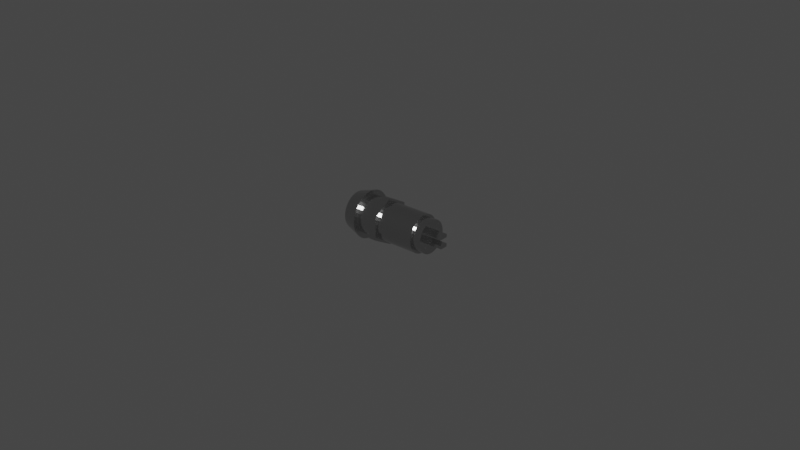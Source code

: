 # Source: key_switch.blend  (saved by Blender 2.93.20; exported with 4.5.12 LTS)
import bpy
from mathutils import Matrix  # noqa: F401  (used for matrix-valued properties, if any)

bpy.ops.wm.read_factory_settings(use_empty=True)
scene = bpy.context.scene
scene.name = 'Scene'

# ---- collections
col_collection = bpy.data.collections.new('Collection'); scene.collection.children.link(col_collection)

# ---- materials (node trees are filled in below, after node groups)
mat_key_switch = bpy.data.materials.new('key_switch')

# ---- material node trees
mat_key_switch.use_nodes = True; mat_key_switch.node_tree.nodes.clear()
_N = mat_key_switch.node_tree.nodes; _L = mat_key_switch.node_tree.links
n0 = _N.new('ShaderNodeBsdfPrincipled'); n0.name = 'Principled BSDF'; n0.location = (10, 300)
n0.distribution = 'GGX'
n0.subsurface_method = 'BURLEY'
n0.inputs[0].default_value = (0.5382, 0.5382, 0.5382, 1.0)
n0.inputs[1].default_value = 1.0
n0.inputs[2].default_value = 0.1765
n0.inputs[3].default_value = 1.45
n0.inputs[13].default_value = 1.0
n0.inputs[27].default_value = (0.0, 0.0, 0.0, 1.0)
n0.inputs[28].default_value = 1.0
n1 = _N.new('ShaderNodeOutputMaterial'); n1.name = 'Material Output'; n1.location = (300, 300)
_L.new(n0.outputs[0], n1.inputs[0])
n1.is_active_output = True

# ---- world
world_world = bpy.data.worlds.new('World'); scene.world = world_world
world_world.use_nodes = True; world_world.node_tree.nodes.clear()
_N = world_world.node_tree.nodes; _L = world_world.node_tree.links
n0 = _N.new('ShaderNodeOutputWorld'); n0.name = 'World Output'; n0.location = (300, 300)
n1 = _N.new('ShaderNodeBackground'); n1.name = 'Background'; n1.location = (10, 300)
n1.inputs[0].default_value = (0.05088, 0.05088, 0.05088, 1.0)
_L.new(n1.outputs[0], n0.inputs[0])
n0.is_active_output = True
world_world.color = (0.05088, 0.05088, 0.05088)
world_world.use_sun_shadow = False
world_world.sun_shadow_jitter_overblur = 0.0

# ---- meshes
me_circle = bpy.data.meshes.new('Circle')
me_circle.from_pydata([(1.887e-09, 0.006, 0.025), (-0.001171, 0.005885, 0.025), (-0.002296, 0.005543, 0.025), (-0.003333, 0.004989, 0.025), (-0.004243, 0.004243, 0.025), (-0.004989, 0.003333, 0.025), (-0.005543, 0.002296, 0.025), (-0.005885, 0.001171, 0.025), (-0.006, -2.623e-10, 0.025), (-0.005885, -0.001171, 0.025), (-0.005543, -0.002296, 0.025), (-0.004989, -0.003333, 0.025), (-0.004243, -0.004243, 0.025), (-0.003333, -0.004989, 0.025), (-0.002296, -0.005543, 0.025), (-0.001171, -0.005885, 0.025), (2.412e-09, -0.006, 0.025), (0.001171, -0.005885, 0.025), (0.002296, -0.005543, 0.025), (0.003333, -0.004989, 0.025), (0.004243, -0.004243, 0.025), (0.004989, -0.003333, 0.025), (0.005543, -0.002296, 0.025), (0.005885, -0.001171, 0.025), (0.006, 7.155e-11, 0.025), (0.005885, 0.001171, 0.025), (0.005543, 0.002296, 0.025), (0.004989, 0.003333, 0.025), (0.004243, 0.004243, 0.025), (0.003333, 0.004989, 0.025), (0.002296, 0.005543, 0.025), (0.001171, 0.005885, 0.025), (3.775e-10, 0.006, 0.005), (-0.001171, 0.005885, 0.005), (-0.002296, 0.005543, 0.005), (-0.003333, 0.004989, 0.005), (-0.004243, 0.004243, 0.005), (-0.004989, 0.003333, 0.005), (-0.005543, 0.002296, 0.005), (-0.005885, 0.001171, 0.005), (-0.006, -2.623e-10, 0.005), (-0.005885, -0.001171, 0.005), (-0.005543, -0.002296, 0.005), (-0.004989, -0.003333, 0.005), (-0.004243, -0.004243, 0.005), (-0.003333, -0.004989, 0.005), (-0.002296, -0.005543, 0.005), (-0.001171, -0.005885, 0.005), (9.02e-10, -0.006, 0.005), (0.001171, -0.005885, 0.005), (0.002296, -0.005543, 0.005), (0.003333, -0.004989, 0.005), (0.004243, -0.004243, 0.005), (0.004989, -0.003333, 0.005), (0.005543, -0.002296, 0.005), (0.005885, -0.001171, 0.005), (0.006, 7.155e-11, 0.005), (0.005885, 0.001171, 0.005), (0.005543, 0.002296, 0.005), (0.004989, 0.003333, 0.005), (0.004243, 0.004243, 0.005), (0.003333, 0.004989, 0.005), (0.002296, 0.005543, 0.005), (0.001171, 0.005885, 0.005)], [], [(1, 2, 3, 4, 5, 6, 7, 8, 9, 10, 11, 12, 13, 14, 15, 16, 17, 18, 19, 20, 21, 22, 23, 24, 25, 26, 27, 28, 29, 30, 31, 0), (33, 34, 35, 36, 37, 38, 39, 40, 41, 42, 43, 44, 45, 46, 47, 48, 49, 50, 51, 52, 53, 54, 55, 56, 57, 58, 59, 60, 61, 62, 63, 32), (28, 60, 61, 29), (29, 61, 62, 30), (30, 62, 63, 31), (7, 39, 40, 8), (24, 56, 57, 25), (23, 55, 56, 24), (22, 54, 55, 23), (25, 57, 58, 26), (26, 58, 59, 27), (27, 59, 60, 28), (31, 63, 32, 0), (14, 46, 47, 15), (15, 47, 48, 16), (16, 48, 49, 17), (8, 40, 41, 9), (9, 41, 42, 10), (6, 38, 39, 7), (5, 37, 38, 6), (4, 36, 37, 5), (3, 35, 36, 4), (10, 42, 43, 11), (11, 43, 44, 12), (12, 44, 45, 13), (13, 45, 46, 14), (17, 49, 50, 18), (18, 50, 51, 19), (21, 53, 54, 22), (20, 52, 53, 21), (19, 51, 52, 20), (2, 34, 35, 3), (1, 33, 34, 2), (0, 32, 33, 1)])
_uv = me_circle.uv_layers.new(name='UVMap')
_uv.uv.foreach_set('vector', [0.0, 0.0, 0.0, 0.0, 0.0, 0.0, 0.0, 0.0, 0.0, 0.0, 0.0, 0.0, 0.0, 0.0, 0.0, 0.0, 0.0, 0.0, 0.0, 0.0, 0.0, 0.0, 0.0, 0.0, 0.0, 0.0, 0.0, 0.0, 0.0, 0.0, 0.0, 0.0, 0.0, 0.0, 0.0, 0.0, 0.0, 0.0, 0.0, 0.0, 0.0, 0.0, 0.0, 0.0, 0.0, 0.0, 0.0, 0.0, 0.0, 0.0, 0.0, 0.0, 0.0, 0.0, 0.0, 0.0, 0.0, 0.0, 0.0, 0.0, 0.0, 0.0, 0.0, 0.0, 0.0, 0.0, 0.0, 0.0, 0.0, 0.0, 0.0, 0.0, 0.0, 0.0, 0.0, 0.0, 0.0, 0.0, 0.0, 0.0, 0.0, 0.0, 0.0, 0.0, 0.0, 0.0, 0.0, 0.0, 0.0, 0.0, 0.0, 0.0, 0.0, 0.0, 0.0, 0.0, 0.0, 0.0, 0.0, 0.0, 0.0, 0.0, 0.0, 0.0, 0.0, 0.0, 0.0, 0.0, 0.0, 0.0, 0.0, 0.0, 0.0, 0.0, 0.0, 0.0, 0.0, 0.0, 0.0, 0.0, 0.0, 0.0, 0.0, 0.0, 0.0, 0.0, 0.0, 0.0, 0.0, 0.0, 0.0, 0.0, 0.0, 0.0, 0.0, 0.0, 0.0, 0.0, 0.0, 0.0, 0.0, 0.0, 0.0, 0.0, 0.0, 0.0, 0.0, 0.0, 0.0, 0.0, 0.0, 0.0, 0.0, 0.0, 0.0, 0.0, 0.0, 0.0, 0.0, 0.0, 0.0, 0.0, 0.0, 0.0, 0.0, 0.0, 0.0, 0.0, 0.0, 0.0, 0.0, 0.0, 0.0, 0.0, 0.0, 0.0, 0.0, 0.0, 0.0, 0.0, 0.0, 0.0, 0.0, 0.0, 0.0, 0.0, 0.0, 0.0, 0.0, 0.0, 0.0, 0.0, 0.0, 0.0, 0.0, 0.0, 0.0, 0.0, 0.0, 0.0, 0.0, 0.0, 0.0, 0.0, 0.0, 0.0, 0.0, 0.0, 0.0, 0.0, 0.0, 0.0, 0.0, 0.0, 0.0, 0.0, 0.0, 0.0, 0.0, 0.0, 0.0, 0.0, 0.0, 0.0, 0.0, 0.0, 0.0, 0.0, 0.0, 0.0, 0.0, 0.0, 0.0, 0.0, 0.0, 0.0, 0.0, 0.0, 0.0, 0.0, 0.0, 0.0, 0.0, 0.0, 0.0, 0.0, 0.0, 0.0, 0.0, 0.0, 0.0, 0.0, 0.0, 0.0, 0.0, 0.0, 0.0, 0.0, 0.0, 0.0, 0.0, 0.0, 0.0, 0.0, 0.0, 0.0, 0.0, 0.0, 0.0, 0.0, 0.0, 0.0, 0.0, 0.0, 0.0, 0.0, 0.0, 0.0, 0.0, 0.0, 0.0, 0.0, 0.0, 0.0, 0.0, 0.0, 0.0, 0.0, 0.0, 0.0, 0.0, 0.0, 0.0, 0.0, 0.0, 0.0, 0.0, 0.0, 0.0, 0.0, 0.0, 0.0, 0.0, 0.0, 0.0, 0.0, 0.0, 0.0, 0.0, 0.0, 0.0, 0.0, 0.0, 0.0, 0.0, 0.0, 0.0, 0.0, 0.0, 0.0, 0.0, 0.0, 0.0, 0.0, 0.0, 0.0, 0.0, 0.0, 0.0, 0.0, 0.0, 0.0, 0.0, 0.0, 0.0, 0.0, 0.0, 0.0, 0.0, 0.0, 0.0, 0.0, 0.0, 0.0, 0.0, 0.0, 0.0, 0.0, 0.0, 0.0, 0.0, 0.0, 0.0, 0.0, 0.0, 0.0, 0.0, 0.0, 0.0, 0.0, 0.0, 0.0, 0.0, 0.0, 0.0, 0.0, 0.0, 0.0, 0.0, 0.0, 0.0, 0.0, 0.0, 0.0, 0.0, 0.0, 0.0, 0.0, 0.0, 0.0, 0.0, 0.0, 0.0, 0.0])
me_circle.materials.append(mat_key_switch)
me_circle.use_remesh_fix_poles = True
me_circle.use_remesh_preserve_attributes = False
me_circle.update()
me_circle_002 = bpy.data.meshes.new('Circle.002')
me_circle_002.from_pydata([(0.0, 0.00525, 0.0), (-0.001024, 0.005149, 0.0), (-0.002009, 0.00485, 0.0), (-0.002917, 0.004365, 0.0), (-0.003712, 0.003712, 0.0), (-0.004365, 0.002917, 0.0), (-0.00485, 0.002009, 0.0), (-0.005149, 0.001024, 0.0), (-0.00525, -2.295e-10, 0.0), (-0.005149, -0.001024, 0.0), (-0.00485, -0.002009, 0.0), (-0.004365, -0.002917, 0.0), (-0.003712, -0.003712, 0.0), (-0.002917, -0.004365, 0.0), (-0.002009, -0.00485, 0.0), (-0.001024, -0.005149, 0.0), (4.59e-10, -0.00525, 0.0), (0.001024, -0.005149, 0.0), (0.002009, -0.00485, 0.0), (0.002917, -0.004365, 0.0), (0.003712, -0.003712, 0.0), (0.004365, -0.002917, 0.0), (0.00485, -0.002009, 0.0), (0.005149, -0.001024, 0.0), (0.00525, 6.261e-11, 0.0), (0.005149, 0.001024, 0.0), (0.00485, 0.002009, 0.0), (0.004365, 0.002917, 0.0), (0.003712, 0.003712, 0.0), (0.002917, 0.004365, 0.0), (0.002009, 0.00485, 0.0), (0.001024, 0.005149, 0.0), (-0.001024, 0.005149, -0.003), (0.0, 0.00525, -0.003), (-0.002009, 0.00485, -0.003), (-0.002917, 0.004365, -0.003), (-0.003712, 0.003712, -0.003), (-0.004365, 0.002917, -0.003), (-0.00485, 0.002009, -0.003), (-0.005149, 0.001024, -0.003), (-0.00525, -2.295e-10, -0.003), (-0.005149, -0.001024, -0.003), (-0.00485, -0.002009, -0.003), (-0.004365, -0.002917, -0.003), (-0.003712, -0.003712, -0.003), (-0.002917, -0.004365, -0.003), (-0.002009, -0.00485, -0.003), (-0.001024, -0.005149, -0.003), (4.59e-10, -0.00525, -0.003), (0.001024, -0.005149, -0.003), (0.002009, -0.00485, -0.003), (0.002917, -0.004365, -0.003), (0.003712, -0.003712, -0.003), (0.004365, -0.002917, -0.003), (0.00485, -0.002009, -0.003), (0.005149, -0.001024, -0.003), (0.00525, 6.261e-11, -0.003), (0.005149, 0.001024, -0.003), (0.00485, 0.002009, -0.003), (0.004365, 0.002917, -0.003), (0.003712, 0.003712, -0.003), (0.002917, 0.004365, -0.003), (0.002009, 0.00485, -0.003), (0.001024, 0.005149, -0.003)], [], [(1, 0, 31, 30, 29, 28, 27, 26, 25, 24, 23, 22, 21, 20, 19, 18, 17, 16, 15, 14, 13, 12, 11, 10, 9, 8, 7, 6, 5, 4, 3, 2), (32, 34, 35, 36, 37, 38, 39, 40, 41, 42, 43, 44, 45, 46, 47, 48, 49, 50, 51, 52, 53, 54, 55, 56, 57, 58, 59, 60, 61, 62, 63, 33), (9, 10, 42, 41), (23, 24, 56, 55), (10, 11, 43, 42), (24, 25, 57, 56), (11, 12, 44, 43), (25, 26, 58, 57), (12, 13, 45, 44), (26, 27, 59, 58), (13, 14, 46, 45), (0, 1, 32, 33), (27, 28, 60, 59), (14, 15, 47, 46), (1, 2, 34, 32), (28, 29, 61, 60), (15, 16, 48, 47), (2, 3, 35, 34), (29, 30, 62, 61), (16, 17, 49, 48), (3, 4, 36, 35), (30, 31, 63, 62), (17, 18, 50, 49), (4, 5, 37, 36), (31, 0, 33, 63), (18, 19, 51, 50), (5, 6, 38, 37), (19, 20, 52, 51), (6, 7, 39, 38), (20, 21, 53, 52), (7, 8, 40, 39), (21, 22, 54, 53), (8, 9, 41, 40), (22, 23, 55, 54)])
_uv = me_circle_002.uv_layers.new(name='UVMap')
_uv.uv.foreach_set('vector', [0.0, 0.0, 0.0, 0.0, 0.0, 0.0, 0.0, 0.0, 0.0, 0.0, 0.0, 0.0, 0.0, 0.0, 0.0, 0.0, 0.0, 0.0, 0.0, 0.0, 0.0, 0.0, 0.0, 0.0, 0.0, 0.0, 0.0, 0.0, 0.0, 0.0, 0.0, 0.0, 0.0, 0.0, 0.0, 0.0, 0.0, 0.0, 0.0, 0.0, 0.0, 0.0, 0.0, 0.0, 0.0, 0.0, 0.0, 0.0, 0.0, 0.0, 0.0, 0.0, 0.0, 0.0, 0.0, 0.0, 0.0, 0.0, 0.0, 0.0, 0.0, 0.0, 0.0, 0.0, 0.0, 0.0, 0.0, 0.0, 0.0, 0.0, 0.0, 0.0, 0.0, 0.0, 0.0, 0.0, 0.0, 0.0, 0.0, 0.0, 0.0, 0.0, 0.0, 0.0, 0.0, 0.0, 0.0, 0.0, 0.0, 0.0, 0.0, 0.0, 0.0, 0.0, 0.0, 0.0, 0.0, 0.0, 0.0, 0.0, 0.0, 0.0, 0.0, 0.0, 0.0, 0.0, 0.0, 0.0, 0.0, 0.0, 0.0, 0.0, 0.0, 0.0, 0.0, 0.0, 0.0, 0.0, 0.0, 0.0, 0.0, 0.0, 0.0, 0.0, 0.0, 0.0, 0.0, 0.0, 0.0, 0.0, 0.0, 0.0, 0.0, 0.0, 0.0, 0.0, 0.0, 0.0, 0.0, 0.0, 0.0, 0.0, 0.0, 0.0, 0.0, 0.0, 0.0, 0.0, 0.0, 0.0, 0.0, 0.0, 0.0, 0.0, 0.0, 0.0, 0.0, 0.0, 0.0, 0.0, 0.0, 0.0, 0.0, 0.0, 0.0, 0.0, 0.0, 0.0, 0.0, 0.0, 0.0, 0.0, 0.0, 0.0, 0.0, 0.0, 0.0, 0.0, 0.0, 0.0, 0.0, 0.0, 0.0, 0.0, 0.0, 0.0, 0.0, 0.0, 0.0, 0.0, 0.0, 0.0, 0.0, 0.0, 0.0, 0.0, 0.0, 0.0, 0.0, 0.0, 0.0, 0.0, 0.0, 0.0, 0.0, 0.0, 0.0, 0.0, 0.0, 0.0, 0.0, 0.0, 0.0, 0.0, 0.0, 0.0, 0.0, 0.0, 0.0, 0.0, 0.0, 0.0, 0.0, 0.0, 0.0, 0.0, 0.0, 0.0, 0.0, 0.0, 0.0, 0.0, 0.0, 0.0, 0.0, 0.0, 0.0, 0.0, 0.0, 0.0, 0.0, 0.0, 0.0, 0.0, 0.0, 0.0, 0.0, 0.0, 0.0, 0.0, 0.0, 0.0, 0.0, 0.0, 0.0, 0.0, 0.0, 0.0, 0.0, 0.0, 0.0, 0.0, 0.0, 0.0, 0.0, 0.0, 0.0, 0.0, 0.0, 0.0, 0.0, 0.0, 0.0, 0.0, 0.0, 0.0, 0.0, 0.0, 0.0, 0.0, 0.0, 0.0, 0.0, 0.0, 0.0, 0.0, 0.0, 0.0, 0.0, 0.0, 0.0, 0.0, 0.0, 0.0, 0.0, 0.0, 0.0, 0.0, 0.0, 0.0, 0.0, 0.0, 0.0, 0.0, 0.0, 0.0, 0.0, 0.0, 0.0, 0.0, 0.0, 0.0, 0.0, 0.0, 0.0, 0.0, 0.0, 0.0, 0.0, 0.0, 0.0, 0.0, 0.0, 0.0, 0.0, 0.0, 0.0, 0.0, 0.0, 0.0, 0.0, 0.0, 0.0, 0.0, 0.0, 0.0, 0.0, 0.0, 0.0, 0.0, 0.0, 0.0, 0.0, 0.0, 0.0, 0.0, 0.0, 0.0, 0.0, 0.0, 0.0, 0.0, 0.0, 0.0, 0.0, 0.0, 0.0, 0.0, 0.0, 0.0, 0.0, 0.0, 0.0, 0.0, 0.0, 0.0, 0.0, 0.0, 0.0, 0.0, 0.0, 0.0, 0.0, 0.0, 0.0, 0.0, 0.0, 0.0, 0.0, 0.0, 0.0, 0.0, 0.0, 0.0])
me_circle_002.materials.append(mat_key_switch)
me_circle_002.use_remesh_fix_poles = True
me_circle_002.use_remesh_preserve_attributes = False
me_circle_002.update()
me_plane_006 = bpy.data.meshes.new('Plane.006')
me_plane_006.from_pydata([(-0.0025, -0.0025, 0.0), (0.0025, -0.0025, 0.0), (-0.0025, 0.0025, 0.0), (0.0025, 0.0025, 0.0), (-0.0025, 0.0025, -0.001), (-0.0025, -0.0025, -0.001), (0.0025, -0.0025, -0.001), (0.0025, 0.0025, -0.001)], [], [(0, 2, 3, 1), (5, 6, 7, 4), (0, 1, 6, 5), (1, 3, 7, 6), (2, 0, 5, 4), (3, 2, 4, 7)])
_uv = me_plane_006.uv_layers.new(name='UVMap')
_uv.uv.foreach_set('vector', [0.0, 0.0, 0.0, 1.0, 1.0, 1.0, 1.0, 0.0, 0.0, 0.0, 1.0, 0.0, 1.0, 1.0, 0.0, 1.0, 0.0, 0.0, 1.0, 0.0, 1.0, 0.0, 0.0, 0.0, 1.0, 0.0, 1.0, 1.0, 1.0, 1.0, 1.0, 0.0, 0.0, 1.0, 0.0, 0.0, 0.0, 0.0, 0.0, 1.0, 1.0, 1.0, 0.0, 1.0, 0.0, 1.0, 1.0, 1.0])
me_plane_006.materials.append(mat_key_switch)
me_plane_006.use_remesh_fix_poles = True
me_plane_006.use_remesh_preserve_attributes = False
me_plane_006.update()
me_plane_007 = bpy.data.meshes.new('Plane.007')
me_plane_007.from_pydata([(-0.0025, -0.0025, 0.0), (0.0025, -0.0025, 0.0), (-0.0025, 0.0025, 0.0), (0.0025, 0.0025, 0.0), (-0.0025, 0.0025, 0.001), (-0.0025, -0.0025, 0.001), (0.0025, -0.0025, 0.001), (0.0025, 0.0025, 0.001)], [], [(0, 2, 3, 1), (5, 6, 7, 4), (3, 2, 4, 7), (0, 1, 6, 5), (1, 3, 7, 6), (2, 0, 5, 4)])
_uv = me_plane_007.uv_layers.new(name='UVMap')
_uv.uv.foreach_set('vector', [0.0, 0.0, 0.0, 1.0, 1.0, 1.0, 1.0, 0.0, 0.0, 0.0, 1.0, 0.0, 1.0, 1.0, 0.0, 1.0, 1.0, 1.0, 0.0, 1.0, 0.0, 1.0, 1.0, 1.0, 0.0, 0.0, 1.0, 0.0, 1.0, 0.0, 0.0, 0.0, 1.0, 0.0, 1.0, 1.0, 1.0, 1.0, 1.0, 0.0, 0.0, 1.0, 0.0, 0.0, 0.0, 0.0, 0.0, 1.0])
me_plane_007.materials.append(mat_key_switch)
me_plane_007.use_remesh_fix_poles = True
me_plane_007.use_remesh_preserve_attributes = False
me_plane_007.update()
me_circle_005 = bpy.data.meshes.new('Circle.005')
me_circle_005.from_pydata([(2.595e-10, 0.004493, 0.0), (-0.0008765, 0.004406, 0.0), (-0.001719, 0.004151, 0.0), (-0.002496, 0.003736, 0.0), (-0.003177, 0.003177, 0.0), (-0.003736, 0.002496, 0.0), (-0.004151, 0.001719, 0.0), (-0.004406, 0.0008765, 0.0), (-0.004493, -2.284e-10, 0.0), (-0.004406, -0.0008765, 0.0), (-0.004151, -0.001719, 0.0), (-0.003736, -0.002496, 0.0), (-0.003177, -0.003177, 0.0), (-0.002496, -0.003736, 0.0), (-0.001719, -0.004151, 0.0), (-0.0008765, -0.004406, 0.0), (4.286e-10, -0.004493, 0.0), (0.0008765, -0.004406, 0.0), (0.001719, -0.004151, 0.0), (0.002496, -0.003736, 0.0), (0.003177, -0.003177, 0.0), (0.003736, -0.002496, 0.0), (0.004151, -0.001719, 0.0), (0.004406, -0.0008765, 0.0), (0.004493, 5.462e-11, 0.0), (0.004406, 0.0008765, 0.0), (0.004151, 0.001719, 0.0), (0.003736, 0.002496, 0.0), (0.003177, 0.003177, 0.0), (0.002496, 0.003736, 0.0), (0.001719, 0.004151, 0.0), (0.0008765, 0.004406, 0.0), (3.775e-10, 0.0076, 0.005), (-0.001483, 0.007454, 0.005), (-0.002908, 0.007021, 0.005), (-0.004222, 0.006319, 0.005), (-0.005374, 0.005374, 0.005), (-0.006319, 0.004222, 0.005), (-0.007021, 0.002908, 0.005), (-0.007454, 0.001483, 0.005), (-0.0076, -3.322e-10, 0.005), (-0.007454, -0.001483, 0.005), (-0.007021, -0.002908, 0.005), (-0.006319, -0.004222, 0.005), (-0.005374, -0.005374, 0.005), (-0.004222, -0.006319, 0.005), (-0.002908, -0.007021, 0.005), (-0.001483, -0.007454, 0.005), (1.042e-09, -0.0076, 0.005), (0.001483, -0.007454, 0.005), (0.002908, -0.007021, 0.005), (0.004222, -0.006319, 0.005), (0.005374, -0.005374, 0.005), (0.006319, -0.004222, 0.005), (0.007021, -0.002908, 0.005), (0.007454, -0.001483, 0.005), (0.0076, 9.063e-11, 0.005), (0.007454, 0.001483, 0.005), (0.007021, 0.002908, 0.005), (0.006319, 0.004222, 0.005), (0.005374, 0.005374, 0.005), (0.004222, 0.006319, 0.005), (0.002908, 0.007021, 0.005), (0.001483, 0.007454, 0.005), (-0.001171, 0.005885, 0.0), (0.0, 0.006, 0.0), (-0.002296, 0.005543, 0.0), (-0.003333, 0.004989, 0.0), (-0.004243, 0.004243, 0.0), (-0.004989, 0.003333, 0.0), (-0.005543, 0.002296, 0.0), (-0.005885, 0.001171, 0.0), (-0.006, -2.623e-10, 0.0), (-0.005885, -0.001171, 0.0), (-0.005543, -0.002296, 0.0), (-0.004989, -0.003333, 0.0), (-0.004243, -0.004243, 0.0), (-0.003333, -0.004989, 0.0), (-0.002296, -0.005543, 0.0), (-0.001171, -0.005885, 0.0), (5.245e-10, -0.006, 0.0), (0.001171, -0.005885, 0.0), (0.002296, -0.005543, 0.0), (0.003333, -0.004989, 0.0), (0.004243, -0.004243, 0.0), (0.004989, -0.003333, 0.0), (0.005543, -0.002296, 0.0), (0.005885, -0.001171, 0.0), (0.006, 7.155e-11, 0.0), (0.005885, 0.001171, 0.0), (0.005543, 0.002296, 0.0), (0.004989, 0.003333, 0.0), (0.004243, 0.004243, 0.0), (0.003333, 0.004989, 0.0), (0.002296, 0.005543, 0.0), (0.001171, 0.005885, 0.0), (-0.001315, -0.0005342, 0.001559), (0.001431, -0.0005534, 0.001559), (0.001431, 0.000637, 0.001559), (-0.001315, 0.000637, 0.001559), (-0.0008765, 0.004406, 0.0002631), (2.595e-10, 0.004493, 0.0002631), (-0.001719, 0.004151, 0.0002631), (-0.002496, 0.003736, 0.0002631), (-0.003177, 0.003177, 0.0002631), (-0.003736, 0.002496, 0.0002631), (-0.004151, 0.001719, 0.0002631), (-0.004406, 0.0008765, 0.0002631), (-0.004493, -2.284e-10, 0.0002631), (-0.004406, -0.0008765, 0.0002631), (-0.004151, -0.001719, 0.0002631), (-0.003736, -0.002496, 0.0002631), (-0.003177, -0.003177, 0.0002631), (-0.002496, -0.003736, 0.0002631), (-0.001719, -0.004151, 0.0002631), (-0.0008765, -0.004406, 0.0002631), (4.286e-10, -0.004493, 0.0002631), (0.0008765, -0.004406, 0.0002631), (0.001719, -0.004151, 0.0002631), (0.002496, -0.003736, 0.0002631), (0.003177, -0.003177, 0.0002631), (0.003736, -0.002496, 0.0002631), (0.004151, -0.001719, 0.0002631), (0.004406, -0.0008765, 0.0002631), (0.004493, 5.462e-11, 0.0002631), (0.004406, 0.0008765, 0.0002631), (0.004151, 0.001719, 0.0002631), (0.003736, 0.002496, 0.0002631), (0.003177, 0.003177, 0.0002631), (0.002496, 0.003736, 0.0002631), (0.001719, 0.004151, 0.0002631), (0.0008765, 0.004406, 0.0002631), (-0.001315, 0.000637, 0.0002631), (0.001431, 0.000637, 0.0002631), (0.001431, -0.0005534, 0.0002631), (-0.001315, -0.0005342, 0.0002631)], [], [(21, 22, 122, 121), (33, 34, 35, 36, 37, 38, 39, 40, 41, 42, 43, 44, 45, 46, 47, 48, 49, 50, 51, 52, 53, 54, 55, 56, 57, 58, 59, 60, 61, 62, 63, 32), (71, 39, 40, 72), (72, 40, 41, 73), (73, 41, 42, 74), (74, 42, 43, 75), (75, 43, 44, 76), (76, 44, 45, 77), (77, 45, 46, 78), (78, 46, 47, 79), (79, 47, 48, 80), (80, 48, 49, 81), (81, 49, 50, 82), (82, 50, 51, 83), (83, 51, 52, 84), (84, 52, 53, 85), (85, 53, 54, 86), (86, 54, 55, 87), (87, 55, 56, 88), (88, 56, 57, 89), (89, 57, 58, 90), (90, 58, 59, 91), (91, 59, 60, 92), (92, 60, 61, 93), (93, 61, 62, 94), (94, 62, 63, 95), (95, 63, 32, 65), (65, 32, 33, 64), (64, 33, 34, 66), (66, 34, 35, 67), (67, 35, 36, 68), (68, 36, 37, 69), (69, 37, 38, 70), (70, 38, 39, 71), (1, 0, 65, 64), (2, 1, 64, 66), (3, 2, 66, 67), (4, 3, 67, 68), (5, 4, 68, 69), (6, 5, 69, 70), (7, 6, 70, 71), (8, 7, 71, 72), (9, 8, 72, 73), (10, 9, 73, 74), (11, 10, 74, 75), (12, 11, 75, 76), (13, 12, 76, 77), (14, 13, 77, 78), (15, 14, 78, 79), (16, 15, 79, 80), (17, 16, 80, 81), (18, 17, 81, 82), (19, 18, 82, 83), (20, 19, 83, 84), (21, 20, 84, 85), (22, 21, 85, 86), (23, 22, 86, 87), (24, 23, 87, 88), (25, 24, 88, 89), (26, 25, 89, 90), (27, 26, 90, 91), (28, 27, 91, 92), (29, 28, 92, 93), (30, 29, 93, 94), (31, 30, 94, 95), (0, 31, 95, 65), (7, 8, 108, 107), (20, 21, 121, 120), (100, 102, 103, 104, 105, 106, 107, 132, 133, 134, 123, 124, 125, 126, 127, 128, 129, 130, 131, 101), (123, 134, 135, 132, 107, 108, 109, 110, 111, 112, 113, 114, 115, 116, 117, 118, 119, 120, 121, 122), (135, 134, 97, 96), (8, 9, 109, 108), (22, 23, 123, 122), (9, 10, 110, 109), (23, 24, 124, 123), (10, 11, 111, 110), (24, 25, 125, 124), (11, 12, 112, 111), (25, 26, 126, 125), (12, 13, 113, 112), (26, 27, 127, 126), (13, 14, 114, 113), (0, 1, 100, 101), (27, 28, 128, 127), (14, 15, 115, 114), (1, 2, 102, 100), (28, 29, 129, 128), (15, 16, 116, 115), (2, 3, 103, 102), (29, 30, 130, 129), (16, 17, 117, 116), (3, 4, 104, 103), (30, 31, 131, 130), (17, 18, 118, 117), (4, 5, 105, 104), (31, 0, 101, 131), (18, 19, 119, 118), (5, 6, 106, 105), (19, 20, 120, 119), (6, 7, 107, 106), (96, 97, 98, 99), (133, 132, 99, 98), (132, 135, 96, 99), (134, 133, 98, 97)])
_uv = me_circle_005.uv_layers.new(name='UVMap')
_uv.uv.foreach_set('vector', [0.0, 0.0, 0.0, 0.0, 0.0, 0.0, 0.0, 0.0, 0.0, 0.0, 0.0, 0.0, 0.0, 0.0, 0.0, 0.0, 0.0, 0.0, 0.0, 0.0, 0.0, 0.0, 0.0, 0.0, 0.0, 0.0, 0.0, 0.0, 0.0, 0.0, 0.0, 0.0, 0.0, 0.0, 0.0, 0.0, 0.0, 0.0, 0.0, 0.0, 0.0, 0.0, 0.0, 0.0, 0.0, 0.0, 0.0, 0.0, 0.0, 0.0, 0.0, 0.0, 0.0, 0.0, 0.0, 0.0, 0.0, 0.0, 0.0, 0.0, 0.0, 0.0, 0.0, 0.0, 0.0, 0.0, 0.0, 0.0, 0.0, 0.0, 0.0, 0.0, 0.0, 0.0, 0.0, 0.0, 0.0, 0.0, 0.0, 0.0, 0.0, 0.0, 0.0, 0.0, 0.0, 0.0, 0.0, 0.0, 0.0, 0.0, 0.0, 0.0, 0.0, 0.0, 0.0, 0.0, 0.0, 0.0, 0.0, 0.0, 0.0, 0.0, 0.0, 0.0, 0.0, 0.0, 0.0, 0.0, 0.0, 0.0, 0.0, 0.0, 0.0, 0.0, 0.0, 0.0, 0.0, 0.0, 0.0, 0.0, 0.0, 0.0, 0.0, 0.0, 0.0, 0.0, 0.0, 0.0, 0.0, 0.0, 0.0, 0.0, 0.0, 0.0, 0.0, 0.0, 0.0, 0.0, 0.0, 0.0, 0.0, 0.0, 0.0, 0.0, 0.0, 0.0, 0.0, 0.0, 0.0, 0.0, 0.0, 0.0, 0.0, 0.0, 0.0, 0.0, 0.0, 0.0, 0.0, 0.0, 0.0, 0.0, 0.0, 0.0, 0.0, 0.0, 0.0, 0.0, 0.0, 0.0, 0.0, 0.0, 0.0, 0.0, 0.0, 0.0, 0.0, 0.0, 0.0, 0.0, 0.0, 0.0, 0.0, 0.0, 0.0, 0.0, 0.0, 0.0, 0.0, 0.0, 0.0, 0.0, 0.0, 0.0, 0.0, 0.0, 0.0, 0.0, 0.0, 0.0, 0.0, 0.0, 0.0, 0.0, 0.0, 0.0, 0.0, 0.0, 0.0, 0.0, 0.0, 0.0, 0.0, 0.0, 0.0, 0.0, 0.0, 0.0, 0.0, 0.0, 0.0, 0.0, 0.0, 0.0, 0.0, 0.0, 0.0, 0.0, 0.0, 0.0, 0.0, 0.0, 0.0, 0.0, 0.0, 0.0, 0.0, 0.0, 0.0, 0.0, 0.0, 0.0, 0.0, 0.0, 0.0, 0.0, 0.0, 0.0, 0.0, 0.0, 0.0, 0.0, 0.0, 0.0, 0.0, 0.0, 0.0, 0.0, 0.0, 0.0, 0.0, 0.0, 0.0, 0.0, 0.0, 0.0, 0.0, 0.0, 0.0, 0.0, 0.0, 0.0, 0.0, 0.0, 0.0, 0.0, 0.0, 0.0, 0.0, 0.0, 0.0, 0.0, 0.0, 0.0, 0.0, 0.0, 0.0, 0.0, 0.0, 0.0, 0.0, 0.0, 0.0, 0.0, 0.0, 0.0, 0.0, 0.0, 0.0, 0.0, 0.0, 0.0, 0.0, 0.0, 0.0, 0.0, 0.0, 0.0, 0.0, 0.0, 0.0, 0.0, 0.0, 0.0, 0.0, 0.0, 0.0, 0.0, 0.0, 0.0, 0.0, 0.0, 0.0, 0.0, 0.0, 0.0, 0.0, 0.0, 0.0, 0.0, 0.0, 0.0, 0.0, 0.0, 0.0, 0.0, 0.0, 0.0, 0.0, 0.0, 0.0, 0.0, 0.0, 0.0, 0.0, 0.0, 0.0, 0.0, 0.0, 0.0, 0.0, 0.0, 0.0, 0.0, 0.0, 0.0, 0.0, 0.0, 0.0, 0.0, 0.0, 0.0, 0.0, 0.0, 0.0, 0.0, 0.0, 0.0, 0.0, 0.0, 0.0, 0.0, 0.0, 0.0, 0.0, 0.0, 0.0, 0.0, 0.0, 0.0, 0.0, 0.0, 0.0, 0.0, 0.0, 0.0, 0.0, 0.0, 0.0, 0.0, 0.0, 0.0, 0.0, 0.0, 0.0, 0.0, 0.0, 0.0, 0.0, 0.0, 0.0, 0.0, 0.0, 0.0, 0.0, 0.0, 0.0, 0.0, 0.0, 0.0, 0.0, 0.0, 0.0, 0.0, 0.0, 0.0, 0.0, 0.0, 0.0, 0.0, 0.0, 0.0, 0.0, 0.0, 0.0, 0.0, 0.0, 0.0, 0.0, 0.0, 0.0, 0.0, 0.0, 0.0, 0.0, 0.0, 0.0, 0.0, 0.0, 0.0, 0.0, 0.0, 0.0, 0.0, 0.0, 0.0, 0.0, 0.0, 0.0, 0.0, 0.0, 0.0, 0.0, 0.0, 0.0, 0.0, 0.0, 0.0, 0.0, 0.0, 0.0, 0.0, 0.0, 0.0, 0.0, 0.0, 0.0, 0.0, 0.0, 0.0, 0.0, 0.0, 0.0, 0.0, 0.0, 0.0, 0.0, 0.0, 0.0, 0.0, 0.0, 0.0, 0.0, 0.0, 0.0, 0.0, 0.0, 0.0, 0.0, 0.0, 0.0, 0.0, 0.0, 0.0, 0.0, 0.0, 0.0, 0.0, 0.0, 0.0, 0.0, 0.0, 0.0, 0.0, 0.0, 0.0, 0.0, 0.0, 0.0, 0.0, 0.0, 0.0, 0.0, 0.0, 0.0, 0.0, 0.0, 0.0, 0.0, 0.0, 0.0, 0.0, 0.0, 0.0, 0.0, 0.0, 0.0, 0.0, 0.0, 0.0, 0.0, 0.0, 0.0, 0.0, 0.0, 0.0, 0.0, 0.0, 0.0, 0.0, 0.0, 0.0, 0.0, 0.0, 0.0, 0.0, 0.0, 0.0, 0.0, 0.0, 0.0, 0.0, 0.0, 0.0, 0.0, 0.0, 0.0, 0.0, 0.0, 0.0, 0.0, 0.0, 0.0, 0.0, 0.0, 0.0, 0.0, 0.0, 0.0, 0.0, 0.0, 0.0, 0.0, 0.0, 0.0, 0.0, 0.0, 0.0, 0.0, 0.0, 0.0, 0.0, 0.0, 0.0, 0.0, 0.0, 0.0, 0.0, 0.0, 0.0, 0.0, 0.0, 0.0, 0.0, 0.0, 0.0, 0.0, 0.0, 0.0, 0.0, 0.0, 0.0, 0.0, 0.0, 0.0, 0.0, 0.0, 0.0, 0.0, 0.0, 0.0, 0.0, 0.0, 0.0, 0.0, 0.0, 0.0, 0.0, 0.0, 0.0, 0.0, 0.0, 0.0, 0.0, 0.0, 0.0, 0.0, 0.0, 0.0, 0.0, 0.0, 0.0, 0.0, 0.0, 0.0, 0.0, 0.0, 0.0, 0.0, 0.0, 0.0, 0.0, 0.0, 0.0, 0.0, 0.0, 0.0, 0.0, 0.0, 0.0, 0.0, 0.0, 0.0, 0.0, 0.0, 0.0, 0.0, 0.0, 0.0, 0.0, 0.0, 0.0, 0.0, 0.0, 0.0, 0.0, 0.0, 0.0, 0.0, 0.0, 0.0, 0.0, 0.0, 0.0, 0.0, 0.0, 0.0, 0.0, 0.0, 0.0, 0.0, 0.0, 0.0, 0.0, 0.0, 0.0, 0.0, 0.0, 0.0, 0.0, 0.0, 0.0, 0.0, 0.0, 0.0, 0.0, 0.0, 0.0, 0.0, 0.0, 0.0, 0.0, 0.0, 0.0, 0.0, 0.0, 0.0, 0.0, 0.0, 0.0, 0.0, 0.0, 0.0, 0.0, 0.0, 0.0, 0.0, 0.0, 0.0, 0.0, 0.0, 0.0, 0.0, 0.0, 0.0, 0.0, 0.0, 0.0, 0.0, 0.0, 0.0, 0.0, 0.0, 0.0, 0.0, 0.0, 0.0, 0.0, 0.0, 0.0, 0.0, 0.0, 0.0, 0.0, 0.0, 0.0, 0.0, 0.0, 0.0, 0.0, 0.0, 0.0, 0.0, 0.0, 0.0, 0.0, 0.0, 0.0, 0.0, 0.0, 0.0, 0.0, 0.0, 0.0, 0.0, 0.0, 0.0, 0.0, 0.0, 0.0, 0.0, 0.0, 0.0, 0.0, 0.0, 0.0, 0.0, 0.0, 0.0, 0.0, 0.0, 0.0, 0.0, 0.0, 0.0, 0.0, 0.0, 0.0, 0.0, 0.0, 0.0, 0.0, 0.0, 0.0, 0.0, 0.0, 0.0, 0.0, 0.0, 0.0, 0.0, 0.0, 0.0, 0.0, 0.0, 0.0, 0.0, 0.0, 0.0, 0.0, 0.0, 0.0, 0.0, 0.0, 0.0, 0.0, 0.0, 0.0, 0.0, 0.0, 0.0, 0.0, 0.0, 0.0, 0.0, 0.0, 0.0, 0.0, 0.0, 0.0, 0.0, 0.0, 0.0, 0.0, 0.0, 0.0, 0.0, 0.0, 0.0, 0.0, 0.0, 0.0, 0.0, 0.0, 0.0, 0.0, 0.0, 0.0, 0.0, 0.0, 0.0, 0.0, 0.0, 0.0, 0.0, 0.0, 0.0, 0.0, 0.0, 0.0, 0.0, 0.0, 0.0, 0.0, 0.0, 0.0, 0.0, 0.0, 0.0, 0.0, 0.0, 0.0, 0.0, 0.0, 0.0, 0.0, 0.0, 0.0, 0.0, 0.0, 0.0, 0.0, 0.0, 0.0, 0.0, 0.0, 0.0, 0.0, 0.0, 0.0, 0.0, 0.0, 0.0, 0.0, 0.0, 0.0, 0.0, 0.0, 0.0, 0.0, 0.0, 0.0, 0.0, 0.0, 0.0, 0.0, 0.0, 0.0, 0.0, 0.0, 0.0, 0.0, 0.0, 0.0, 0.0, 0.0, 0.0, 0.0, 0.0, 0.0, 0.0, 0.0, 0.0, 0.0, 0.0, 0.0, 0.0, 0.0, 0.0, 0.0, 0.0, 0.0, 0.0, 0.0, 0.0, 0.0, 0.0, 0.0, 0.0, 0.0, 0.0, 0.0, 0.0, 0.0, 0.0, 0.0, 0.0, 0.0, 0.0, 0.0, 0.0, 0.0])
me_circle_005.materials.append(mat_key_switch)
me_circle_005.use_remesh_fix_poles = True
me_circle_005.use_remesh_preserve_attributes = False
me_circle_005.update()
me_circle_006 = bpy.data.meshes.new('Circle.006')
me_circle_006.from_pydata([(0.0, 0.0076, 0.0), (-0.006582, 0.0038, 0.0), (-0.006582, -0.0038, 0.0), (6.644e-10, -0.0076, 0.0), (0.006582, -0.0038, 0.0), (0.006582, 0.0038, 0.0), (-1.093e-10, 0.0076, 0.0025), (-0.006582, 0.0038, 0.0025), (-0.006582, -0.0038, 0.0025), (5.551e-10, -0.0076, 0.0025), (0.006582, -0.0038, 0.0025), (0.006582, 0.0038, 0.0025)], [], [(1, 0, 5, 4, 3, 2), (7, 8, 9, 10, 11, 6), (0, 1, 7, 6), (5, 0, 6, 11), (3, 4, 10, 9), (1, 2, 8, 7), (4, 5, 11, 10), (2, 3, 9, 8)])
_uv = me_circle_006.uv_layers.new(name='UVMap')
_uv.uv.foreach_set('vector', [0.0, 0.0, 0.0, 0.0, 0.0, 0.0, 0.0, 0.0, 0.0, 0.0, 0.0, 0.0, 0.0, 0.0, 0.0, 0.0, 0.0, 0.0, 0.0, 0.0, 0.0, 0.0, 0.0, 0.0, 0.0, 0.0, 0.0, 0.0, 0.0, 0.0, 0.0, 0.0, 0.0, 0.0, 0.0, 0.0, 0.0, 0.0, 0.0, 0.0, 0.0, 0.0, 0.0, 0.0, 0.0, 0.0, 0.0, 0.0, 0.0, 0.0, 0.0, 0.0, 0.0, 0.0, 0.0, 0.0, 0.0, 0.0, 0.0, 0.0, 0.0, 0.0, 0.0, 0.0, 0.0, 0.0, 0.0, 0.0, 0.0, 0.0, 0.0, 0.0])
me_circle_006.materials.append(mat_key_switch)
me_circle_006.use_remesh_fix_poles = True
me_circle_006.use_remesh_preserve_attributes = False
me_circle_006.update()

# ---- objects
ob_circle = bpy.data.objects.new('Circle', me_circle)
ob_circle_001 = bpy.data.objects.new('Circle.001', me_circle_002)
ob_plane_004 = bpy.data.objects.new('Plane.004', me_plane_006)
ob_plane_005 = bpy.data.objects.new('Plane.005', me_plane_007)
ob_circle_003 = bpy.data.objects.new('Circle.003', me_circle_005)
ob_circle_002 = bpy.data.objects.new('Circle.002', me_circle_006)

# ---- transforms, parenting, visibility, modifiers, constraints
ob_circle.location = (-0.015, 0.0, 0.0)
ob_circle.rotation_euler = (-0.0, 1.571, 0.0)
ob_circle_001.location = (0.01295, 0.0, 0.0)
ob_circle_001.rotation_euler = (-0.0, 1.571, 0.0)
ob_plane_004.location = (0.015, 0.0, 0.002)
ob_plane_004.scale = (1.0, 0.5, 1.0)
ob_plane_005.location = (0.015, 0.0, -0.002)
ob_plane_005.scale = (1.0, 0.5, 1.0)
ob_circle_003.location = (-0.015, 0.0, 0.0)
ob_circle_003.rotation_euler = (-0.0, 1.571, 0.0)
ob_circle_002.location = (-0.005, 0.0, 0.0)
ob_circle_002.rotation_euler = (1.571, -4.371e-08, 1.571)

# ---- collection membership
col_collection.objects.link(ob_circle)
col_collection.objects.link(ob_circle_001)
col_collection.objects.link(ob_plane_004)
col_collection.objects.link(ob_plane_005)
col_collection.objects.link(ob_circle_003)
col_collection.objects.link(ob_circle_002)

# ---- scene / render settings (as saved in the file)
scene.frame_start = 1; scene.frame_end = 250; scene.frame_set(0)
scene.render.engine = 'CYCLES'
scene.cycles.use_denoising = False
scene.cycles.samples = 128
scene.cycles.sampling_pattern = 'TABULATED_SOBOL'
scene.cycles.use_adaptive_sampling = False
scene.cycles.use_light_tree = False
scene.view_settings.view_transform = 'Filmic'
bpy.context.view_layer.update()

# ---- added for rendering (the .blend has no active camera and no usable light): camera, sun
cam_auto = bpy.data.cameras.new('AutoCamera')
cam_auto.lens = 50.0
cam_auto.sensor_width = 36.0
cam_auto.clip_end = 1000.0
ob_auto_camera = bpy.data.objects.new('AutoCamera', cam_auto)
scene.collection.objects.link(ob_auto_camera)
ob_auto_camera.location = (0.186295, -0.222054, 0.148036)
ob_auto_camera.rotation_euler = (1.09748, -7.21219e-08, 0.694738)
scene.camera = ob_auto_camera
light_auto_sun = bpy.data.lights.new('AutoSun', 'SUN')
light_auto_sun.energy = 3.0
light_auto_sun.angle = 0.0523599
ob_auto_sun = bpy.data.objects.new('AutoSun', light_auto_sun)
scene.collection.objects.link(ob_auto_sun)
ob_auto_sun.rotation_euler = (0.872665, 0.174533, 0.523599)
bpy.context.view_layer.update()
